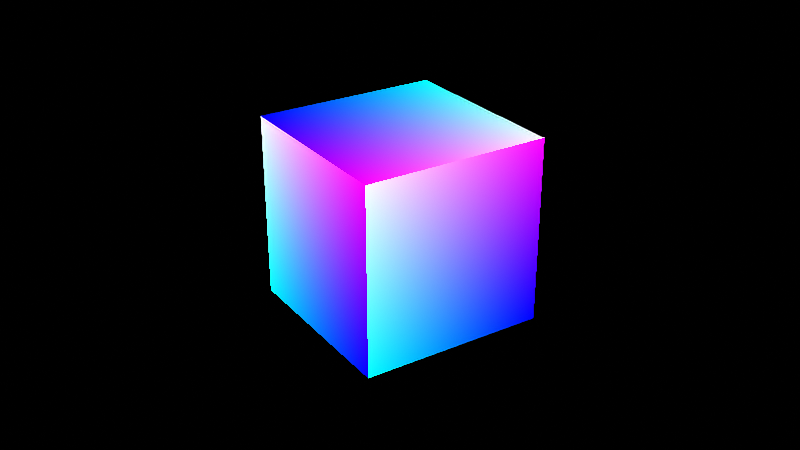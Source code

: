 # Source: Example.blend  (saved by Blender 4.0.36; exported with 4.5.12 LTS)
import bpy
from mathutils import Matrix  # noqa: F401  (used for matrix-valued properties, if any)

bpy.ops.wm.read_factory_settings(use_empty=True)
scene = bpy.context.scene
scene.name = 'Scene'

# ---- collections
col_collection = bpy.data.collections.new('Collection'); scene.collection.children.link(col_collection)

# ---- materials (node trees are filled in below, after node groups)
mat_uvfxoutput = bpy.data.materials.new('UVFXoutput')
mat_uvfxoutput.alpha_threshold = 0.0
mat_uvfxoutput.use_transparent_shadow = False
mat_uvfxoutput.roughness = 0.5
mat_uvfxoutput.line_color = (0.0, 0.0, 0.0, 1.0)

# ---- material node trees
mat_uvfxoutput.use_nodes = True; mat_uvfxoutput.node_tree.nodes.clear()
_N = mat_uvfxoutput.node_tree.nodes; _L = mat_uvfxoutput.node_tree.links
n0 = _N.new('ShaderNodeCombineXYZ'); n0.name = 'Combine XYZ'; n0.location = (339, 426)
n0.inputs[2].default_value = 1.0
n1 = _N.new('ShaderNodeOutputMaterial'); n1.name = 'Material Output'; n1.location = (737, 480)
n2 = _N.new('ShaderNodeMix'); n2.name = 'Mix'; n2.location = (-99, 428)
n2.data_type = 'RGBA'
n2.blend_type = 'ADD'
n2.inputs[0].default_value = 0.015
n3 = _N.new('ShaderNodeTexNoise'); n3.name = 'Noise Texture'; n3.location = (-590, 258)
n3.inputs[2].default_value = 1e+05
n3.inputs[3].default_value = 16.0
n3.inputs[8].default_value = 50.0
n4 = _N.new('ShaderNodeMix'); n4.name = 'Mix.001'; n4.location = (-377, 259)
n4.data_type = 'RGBA'
n4.blend_type = 'SUBTRACT'
n4.inputs[0].default_value = 1.0
n5 = _N.new('ShaderNodeEmission'); n5.name = 'Emission'; n5.location = (539, 446)
n6 = _N.new('ShaderNodeTexCoord'); n6.name = 'Texture Coordinate'; n6.location = (-853, 408)
n7 = _N.new('ShaderNodeSeparateXYZ'); n7.name = 'Separate XYZ'; n7.location = (133, 404)
_L.new(n5.outputs[0], n1.inputs[0])
_L.new(n7.outputs[0], n0.inputs[0])
_L.new(n7.outputs[1], n0.inputs[1])
_L.new(n0.outputs[0], n5.inputs[0])
_L.new(n6.outputs[2], n2.inputs[6])
_L.new(n6.outputs[2], n3.inputs[0])
_L.new(n3.outputs[1], n4.inputs[6])
_L.new(n4.outputs[2], n2.inputs[7])
_L.new(n2.outputs[2], n7.inputs[0])
n1.is_active_output = True

# ---- world
world_world = bpy.data.worlds.new('World'); scene.world = world_world
world_world.use_nodes = True; world_world.node_tree.nodes.clear()
_N = world_world.node_tree.nodes; _L = world_world.node_tree.links
n0 = _N.new('ShaderNodeOutputWorld'); n0.name = 'World Output'; n0.location = (300, 300)
n1 = _N.new('ShaderNodeBackground'); n1.name = 'Background'; n1.location = (10, 300)
n1.inputs[0].default_value = (0.0, 0.0, 0.0, 1.0)
_L.new(n1.outputs[0], n0.inputs[0])
n0.is_active_output = True
world_world.color = (0.05088, 0.05088, 0.05088)
world_world.use_sun_shadow = False
world_world.sun_shadow_jitter_overblur = 0.0

# ---- cameras
cam_camera = bpy.data.cameras.new('Camera')
cam_camera.clip_end = 100.0
cam_camera.ortho_scale = 7.314

# ---- lights
light_light = bpy.data.lights.new('Light', 'POINT')
light_light.transmission_factor = 0.0
light_light.use_soft_falloff = False
light_light.energy = 1000.0
light_light.shadow_soft_size = 0.1
light_light.shadow_maximum_resolution = 0.006
light_light.use_absolute_resolution = True

# ---- meshes
me_cube = bpy.data.meshes.new('Cube')
me_cube.from_pydata([(1.0, 1.0, 1.0), (1.0, 1.0, -1.0), (1.0, -1.0, 1.0), (1.0, -1.0, -1.0), (-1.0, 1.0, 1.0), (-1.0, 1.0, -1.0), (-1.0, -1.0, 1.0), (-1.0, -1.0, -1.0)], [], [(0, 4, 6, 2), (3, 2, 6, 7), (7, 6, 4, 5), (5, 1, 3, 7), (1, 0, 2, 3), (5, 4, 0, 1)])
_uv = me_cube.uv_layers.new(name='UVMap')
_uv.uv.foreach_set('vector', [0.0, 0.0, 1.0, 0.0, 1.0, 1.0, 0.0, 1.0, 0.0, 0.0, 1.0, 0.0, 1.0, 1.0, 0.0, 1.0, 0.0, 0.0, 1.0, 0.0, 1.0, 1.0, 0.0, 1.0, 0.0, 0.0, 1.0, 0.0, 1.0, 1.0, 0.0, 1.0, 0.0, 0.0, 1.0, 0.0, 1.0, 1.0, 0.0, 1.0, 0.0, 0.0, 1.0, 0.0, 1.0, 1.0, 0.0, 1.0])
me_cube.materials.append(mat_uvfxoutput)
me_cube.use_mirror_vertex_groups = False
me_cube.update()

# ---- objects
ob_cube = bpy.data.objects.new('Cube', me_cube)
ob_light = bpy.data.objects.new('Light', light_light)
ob_camera = bpy.data.objects.new('Camera', cam_camera)

# ---- transforms, parenting, visibility, modifiers, constraints
ob_cube.location = (0.0, 0.0, 0.0)
ob_cube.rotation_euler = (0.0, 0.0, 2.963)
ob_cube.lock_rotations_4d = False
ob_cube.empty_display_type = 'ARROWS'
ob_cube.lineart.crease_threshold = 0.0
ob_light.location = (4.076, 1.005, 5.904)
ob_light.rotation_euler = (0.6503, 0.05522, 1.866)
ob_light.lock_rotations_4d = False
ob_light.empty_display_type = 'ARROWS'
ob_light.color = (0.0, 0.0, 0.0, 0.0)
ob_light.lineart.crease_threshold = 0.0
ob_camera.location = (7.359, -6.926, 4.958)
ob_camera.rotation_euler = (1.109, 0.0, 0.8149)
ob_camera.lock_rotations_4d = False
ob_camera.empty_display_type = 'ARROWS'
ob_camera.color = (0.0, 0.0, 0.0, 0.0)
ob_camera.display_type = 'WIRE'
ob_camera.lineart.crease_threshold = 0.0

# ---- collection membership
col_collection.objects.link(ob_cube)
col_collection.objects.link(ob_light)
col_collection.objects.link(ob_camera)

# ---- scene / render settings (as saved in the file)
scene.camera = ob_camera
scene.frame_start = 1; scene.frame_end = 60; scene.frame_set(30)
scene.render.engine = 'BLENDER_EEVEE_NEXT'
scene.render.image_settings.color_mode = 'RGB'
scene.render.image_settings.color_depth = '16'
scene.render.image_settings.compression = 0
scene.render.filter_size = 0.0
scene.cycles.use_denoising = False
scene.cycles.samples = 32
scene.cycles.sampling_pattern = 'TABULATED_SOBOL'
scene.cycles.pixel_filter_type = 'GAUSSIAN'
scene.cycles.filter_width = 0.01
scene.eevee.taa_samples = 256
scene.eevee.taa_render_samples = 256
scene.view_settings.view_transform = 'Raw'
bpy.context.view_layer.update()
